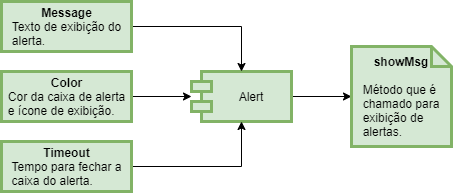

The diagram above was exported from draw.io. Its source (the exported page's mxGraphModel, read from the mxfile embedded in the PNG):
<mxGraphModel dx="799" dy="433" grid="1" gridSize="10" guides="1" tooltips="1" connect="1" arrows="1" fold="1" page="1" pageScale="1" pageWidth="850" pageHeight="1100" math="0" shadow="0">
  <root>
    <mxCell id="0" />
    <mxCell id="1" parent="0" />
    <mxCell id="nfX33AyHWgDWjRvsyo6K-39" value="" style="edgeStyle=orthogonalEdgeStyle;rounded=0;orthogonalLoop=1;jettySize=auto;html=1;" edge="1" parent="1" source="nfX33AyHWgDWjRvsyo6K-29" target="nfX33AyHWgDWjRvsyo6K-38">
      <mxGeometry relative="1" as="geometry" />
    </mxCell>
    <mxCell id="nfX33AyHWgDWjRvsyo6K-29" value="Alert" style="shape=module;align=left;spacingLeft=20;align=center;verticalAlign=middle;strokeWidth=3;fillColor=#d5e8d4;strokeColor=#82b366;" vertex="1" parent="1">
      <mxGeometry x="230" y="200" width="100" height="50" as="geometry" />
    </mxCell>
    <mxCell id="nfX33AyHWgDWjRvsyo6K-34" value="" style="edgeStyle=orthogonalEdgeStyle;rounded=0;orthogonalLoop=1;jettySize=auto;html=1;" edge="1" parent="1" source="nfX33AyHWgDWjRvsyo6K-30" target="nfX33AyHWgDWjRvsyo6K-29">
      <mxGeometry relative="1" as="geometry">
        <mxPoint x="250" y="155" as="targetPoint" />
      </mxGeometry>
    </mxCell>
    <mxCell id="nfX33AyHWgDWjRvsyo6K-30" value="&lt;b&gt;Message&lt;/b&gt;&lt;br&gt;&lt;div style=&quot;text-align: left&quot;&gt;&lt;span&gt;Texto de exibição do&lt;/span&gt;&lt;/div&gt;&lt;div style=&quot;text-align: left&quot;&gt;&lt;span&gt;alerta.&lt;/span&gt;&lt;/div&gt;" style="html=1;strokeWidth=3;fillColor=#d5e8d4;strokeColor=#82b366;" vertex="1" parent="1">
      <mxGeometry x="40" y="130" width="130" height="50" as="geometry" />
    </mxCell>
    <mxCell id="nfX33AyHWgDWjRvsyo6K-35" value="" style="edgeStyle=orthogonalEdgeStyle;rounded=0;orthogonalLoop=1;jettySize=auto;html=1;" edge="1" parent="1" source="nfX33AyHWgDWjRvsyo6K-31" target="nfX33AyHWgDWjRvsyo6K-29">
      <mxGeometry relative="1" as="geometry" />
    </mxCell>
    <mxCell id="nfX33AyHWgDWjRvsyo6K-31" value="&lt;b&gt;Color&lt;/b&gt;&lt;br&gt;&lt;div style=&quot;text-align: left&quot;&gt;Cor da caixa de alerta&lt;/div&gt;&lt;div style=&quot;text-align: left&quot;&gt;e ícone de exibição.&lt;/div&gt;" style="html=1;strokeWidth=3;fillColor=#d5e8d4;strokeColor=#82b366;" vertex="1" parent="1">
      <mxGeometry x="40" y="200" width="130" height="50" as="geometry" />
    </mxCell>
    <mxCell id="nfX33AyHWgDWjRvsyo6K-37" value="" style="edgeStyle=orthogonalEdgeStyle;rounded=0;orthogonalLoop=1;jettySize=auto;html=1;" edge="1" parent="1" source="nfX33AyHWgDWjRvsyo6K-32" target="nfX33AyHWgDWjRvsyo6K-29">
      <mxGeometry relative="1" as="geometry">
        <mxPoint x="255" y="295" as="targetPoint" />
      </mxGeometry>
    </mxCell>
    <mxCell id="nfX33AyHWgDWjRvsyo6K-32" value="&lt;b&gt;Timeout&lt;/b&gt;&lt;br&gt;&lt;div style=&quot;text-align: left&quot;&gt;Tempo para fechar a&lt;/div&gt;&lt;div style=&quot;text-align: left&quot;&gt;caixa do alerta.&lt;/div&gt;" style="html=1;strokeWidth=3;fillColor=#d5e8d4;strokeColor=#82b366;" vertex="1" parent="1">
      <mxGeometry x="40" y="270" width="130" height="50" as="geometry" />
    </mxCell>
    <mxCell id="nfX33AyHWgDWjRvsyo6K-38" value="&lt;b&gt;showMsg&lt;/b&gt;&lt;br&gt;&lt;br&gt;&lt;div style=&quot;text-align: justify&quot;&gt;&lt;span&gt;Método que é&lt;/span&gt;&lt;/div&gt;&lt;div style=&quot;text-align: justify&quot;&gt;&lt;span&gt;chamado para&lt;/span&gt;&lt;/div&gt;&lt;div style=&quot;text-align: justify&quot;&gt;&lt;span&gt;exibição de&lt;/span&gt;&lt;/div&gt;&lt;div style=&quot;text-align: justify&quot;&gt;&lt;span&gt;alertas.&lt;/span&gt;&lt;/div&gt;" style="shape=note;size=20;whiteSpace=wrap;html=1;strokeWidth=3;fillColor=#d5e8d4;strokeColor=#82b366;" vertex="1" parent="1">
      <mxGeometry x="390" y="175" width="100" height="100" as="geometry" />
    </mxCell>
  </root>
</mxGraphModel>